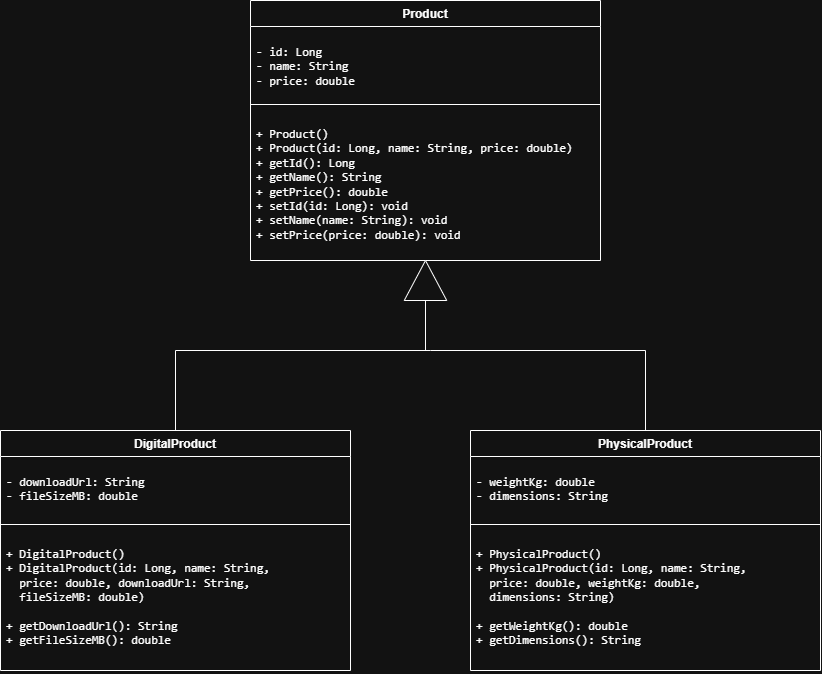

The diagram above was exported from draw.io. Its source (the exported page's mxGraphModel, read from the mxfile embedded in the PNG):
<mxGraphModel dx="1001" dy="1174" grid="1" gridSize="10" guides="1" tooltips="1" connect="1" arrows="1" fold="1" page="1" pageScale="1" pageWidth="1169" pageHeight="827" math="0" shadow="0">
  <root>
    <mxCell id="0" />
    <mxCell id="1" parent="0" />
    <mxCell id="jT9osfL4LnDY1n3U1Wwv-1" parent="1" style="swimlane;fontStyle=1;align=center;verticalAlign=top;childLayout=stackLayout;horizontal=1;startSize=26;horizontalStack=0;resizeParent=1;resizeParentMax=0;resizeLast=0;collapsible=1;marginBottom=0;whiteSpace=wrap;html=1;" value="Product" vertex="1">
      <mxGeometry height="260" width="350" x="500" y="370" as="geometry" />
    </mxCell>
    <mxCell id="jT9osfL4LnDY1n3U1Wwv-2" parent="jT9osfL4LnDY1n3U1Wwv-1" style="text;strokeColor=none;fillColor=none;align=left;verticalAlign=top;spacingLeft=4;spacingRight=4;overflow=hidden;rotatable=0;points=[[0,0.5],[1,0.5]];portConstraint=eastwest;whiteSpace=wrap;html=1;" value="&lt;pre dir=&quot;ltr&quot;&gt;&lt;code&gt;- id: Long&lt;br/&gt;- name: String&lt;br/&gt;- price: double&lt;/code&gt;&lt;/pre&gt;" vertex="1">
      <mxGeometry height="74" width="350" y="26" as="geometry" />
    </mxCell>
    <mxCell id="jT9osfL4LnDY1n3U1Wwv-3" parent="jT9osfL4LnDY1n3U1Wwv-1" style="line;strokeWidth=1;fillColor=none;align=left;verticalAlign=middle;spacingTop=-1;spacingLeft=3;spacingRight=3;rotatable=0;labelPosition=right;points=[];portConstraint=eastwest;strokeColor=inherit;labelPerimeter=1;" value="" vertex="1">
      <mxGeometry height="8" width="350" y="100" as="geometry" />
    </mxCell>
    <mxCell id="jT9osfL4LnDY1n3U1Wwv-4" parent="jT9osfL4LnDY1n3U1Wwv-1" style="text;strokeColor=none;fillColor=none;align=left;verticalAlign=top;spacingLeft=4;spacingRight=4;overflow=hidden;rotatable=0;points=[[0,0.5],[1,0.5]];portConstraint=eastwest;whiteSpace=wrap;html=1;" value="&lt;pre dir=&quot;ltr&quot;&gt;&lt;code&gt;+ Product()&lt;br/&gt;+ Product(id: Long, name: String, price: double)&lt;br/&gt;+ getId(): Long&lt;br/&gt;+ getName(): String&lt;br/&gt;+ getPrice(): double&lt;br/&gt;+ setId(id: Long): void&lt;br/&gt;+ setName(name: String): void&lt;br/&gt;+ setPrice(price: double): void&lt;/code&gt;&lt;/pre&gt;" vertex="1">
      <mxGeometry height="152" width="350" y="108" as="geometry" />
    </mxCell>
    <mxCell id="jT9osfL4LnDY1n3U1Wwv-5" parent="1" style="triangle;whiteSpace=wrap;html=1;shapeInside=1;direction=north;" value="" vertex="1">
      <mxGeometry height="40" width="42.5" x="653.75" y="630" as="geometry" />
    </mxCell>
    <mxCell id="jT9osfL4LnDY1n3U1Wwv-6" edge="1" parent="1" style="endArrow=none;html=1;rounded=0;defaultLabelBackgroundColor=page;entryX=0;entryY=0.5;entryDx=0;entryDy=0;" target="jT9osfL4LnDY1n3U1Wwv-5" value="">
      <mxGeometry height="50" relative="1" width="50" as="geometry">
        <mxPoint x="675" y="720" as="sourcePoint" />
        <mxPoint x="680" y="550" as="targetPoint" />
      </mxGeometry>
    </mxCell>
    <mxCell id="jT9osfL4LnDY1n3U1Wwv-7" edge="1" parent="1" style="endArrow=none;html=1;rounded=0;defaultLabelBackgroundColor=page;entryX=0.5;entryY=0;entryDx=0;entryDy=0;" target="jT9osfL4LnDY1n3U1Wwv-9" value="">
      <mxGeometry height="50" relative="1" width="50" as="geometry">
        <Array as="points">
          <mxPoint x="425" y="720" />
        </Array>
        <mxPoint x="680" y="720" as="sourcePoint" />
        <mxPoint x="560" y="720" as="targetPoint" />
      </mxGeometry>
    </mxCell>
    <mxCell id="jT9osfL4LnDY1n3U1Wwv-8" edge="1" parent="1" style="endArrow=none;html=1;rounded=0;defaultLabelBackgroundColor=page;entryX=0.5;entryY=0;entryDx=0;entryDy=0;" target="jT9osfL4LnDY1n3U1Wwv-13" value="">
      <mxGeometry height="50" relative="1" width="50" as="geometry">
        <Array as="points">
          <mxPoint x="895" y="720" />
        </Array>
        <mxPoint x="680" y="720" as="sourcePoint" />
        <mxPoint x="770" y="720" as="targetPoint" />
      </mxGeometry>
    </mxCell>
    <mxCell id="jT9osfL4LnDY1n3U1Wwv-9" parent="1" style="swimlane;fontStyle=1;align=center;verticalAlign=top;childLayout=stackLayout;horizontal=1;startSize=26;horizontalStack=0;resizeParent=1;resizeParentMax=0;resizeLast=0;collapsible=1;marginBottom=0;whiteSpace=wrap;html=1;" value="DigitalProduct" vertex="1">
      <mxGeometry height="240" width="350" x="250" y="800" as="geometry" />
    </mxCell>
    <mxCell id="jT9osfL4LnDY1n3U1Wwv-10" parent="jT9osfL4LnDY1n3U1Wwv-9" style="text;strokeColor=none;fillColor=none;align=left;verticalAlign=top;spacingLeft=4;spacingRight=4;overflow=hidden;rotatable=0;points=[[0,0.5],[1,0.5]];portConstraint=eastwest;whiteSpace=wrap;html=1;" value="&lt;pre dir=&quot;ltr&quot;&gt;&lt;code&gt;- downloadUrl: String&lt;br/&gt;- fileSizeMB: double&lt;/code&gt;&lt;/pre&gt;" vertex="1">
      <mxGeometry height="64" width="350" y="26" as="geometry" />
    </mxCell>
    <mxCell id="jT9osfL4LnDY1n3U1Wwv-11" parent="jT9osfL4LnDY1n3U1Wwv-9" style="line;strokeWidth=1;fillColor=none;align=left;verticalAlign=middle;spacingTop=-1;spacingLeft=3;spacingRight=3;rotatable=0;labelPosition=right;points=[];portConstraint=eastwest;strokeColor=inherit;labelPerimeter=1;" value="" vertex="1">
      <mxGeometry height="8" width="350" y="90" as="geometry" />
    </mxCell>
    <mxCell id="jT9osfL4LnDY1n3U1Wwv-12" parent="jT9osfL4LnDY1n3U1Wwv-9" style="text;strokeColor=none;fillColor=none;align=left;verticalAlign=top;spacingLeft=4;spacingRight=4;overflow=hidden;rotatable=0;points=[[0,0.5],[1,0.5]];portConstraint=eastwest;whiteSpace=wrap;html=1;" value="&lt;pre dir=&quot;ltr&quot;&gt;&lt;code&gt;+ DigitalProduct()&lt;br/&gt;+ DigitalProduct(id: Long, name: String, &lt;br&gt;  price: double, downloadUrl: String,&lt;br&gt;  fileSizeMB: double)&lt;br&gt;&lt;br/&gt;+ getDownloadUrl(): String&lt;br/&gt;+ getFileSizeMB(): double&lt;/code&gt;&lt;/pre&gt;" vertex="1">
      <mxGeometry height="142" width="350" y="98" as="geometry" />
    </mxCell>
    <mxCell id="jT9osfL4LnDY1n3U1Wwv-13" parent="1" style="swimlane;fontStyle=1;align=center;verticalAlign=top;childLayout=stackLayout;horizontal=1;startSize=26;horizontalStack=0;resizeParent=1;resizeParentMax=0;resizeLast=0;collapsible=1;marginBottom=0;whiteSpace=wrap;html=1;" value="PhysicalProduct" vertex="1">
      <mxGeometry height="240" width="350" x="720" y="800" as="geometry" />
    </mxCell>
    <mxCell id="jT9osfL4LnDY1n3U1Wwv-14" parent="jT9osfL4LnDY1n3U1Wwv-13" style="text;strokeColor=none;fillColor=none;align=left;verticalAlign=top;spacingLeft=4;spacingRight=4;overflow=hidden;rotatable=0;points=[[0,0.5],[1,0.5]];portConstraint=eastwest;whiteSpace=wrap;html=1;" value="&lt;pre dir=&quot;ltr&quot;&gt;&lt;code&gt;- weightKg: double&lt;br/&gt;- dimensions: String&lt;/code&gt;&lt;/pre&gt;" vertex="1">
      <mxGeometry height="64" width="350" y="26" as="geometry" />
    </mxCell>
    <mxCell id="jT9osfL4LnDY1n3U1Wwv-15" parent="jT9osfL4LnDY1n3U1Wwv-13" style="line;strokeWidth=1;fillColor=none;align=left;verticalAlign=middle;spacingTop=-1;spacingLeft=3;spacingRight=3;rotatable=0;labelPosition=right;points=[];portConstraint=eastwest;strokeColor=inherit;labelPerimeter=1;" value="" vertex="1">
      <mxGeometry height="8" width="350" y="90" as="geometry" />
    </mxCell>
    <mxCell id="jT9osfL4LnDY1n3U1Wwv-16" parent="jT9osfL4LnDY1n3U1Wwv-13" style="text;strokeColor=none;fillColor=none;align=left;verticalAlign=top;spacingLeft=4;spacingRight=4;overflow=hidden;rotatable=0;points=[[0,0.5],[1,0.5]];portConstraint=eastwest;whiteSpace=wrap;html=1;" value="&lt;pre dir=&quot;ltr&quot;&gt;&lt;code&gt;+ PhysicalProduct()&lt;br/&gt;+ PhysicalProduct(id: Long, name: String,&lt;br&gt;  price: double, weightKg: double,&lt;br&gt;  dimensions: String)&lt;br&gt;&lt;br/&gt;+ getWeightKg(): double&lt;br/&gt;+ getDimensions(): String&lt;/code&gt;&lt;/pre&gt;" vertex="1">
      <mxGeometry height="142" width="350" y="98" as="geometry" />
    </mxCell>
  </root>
</mxGraphModel>